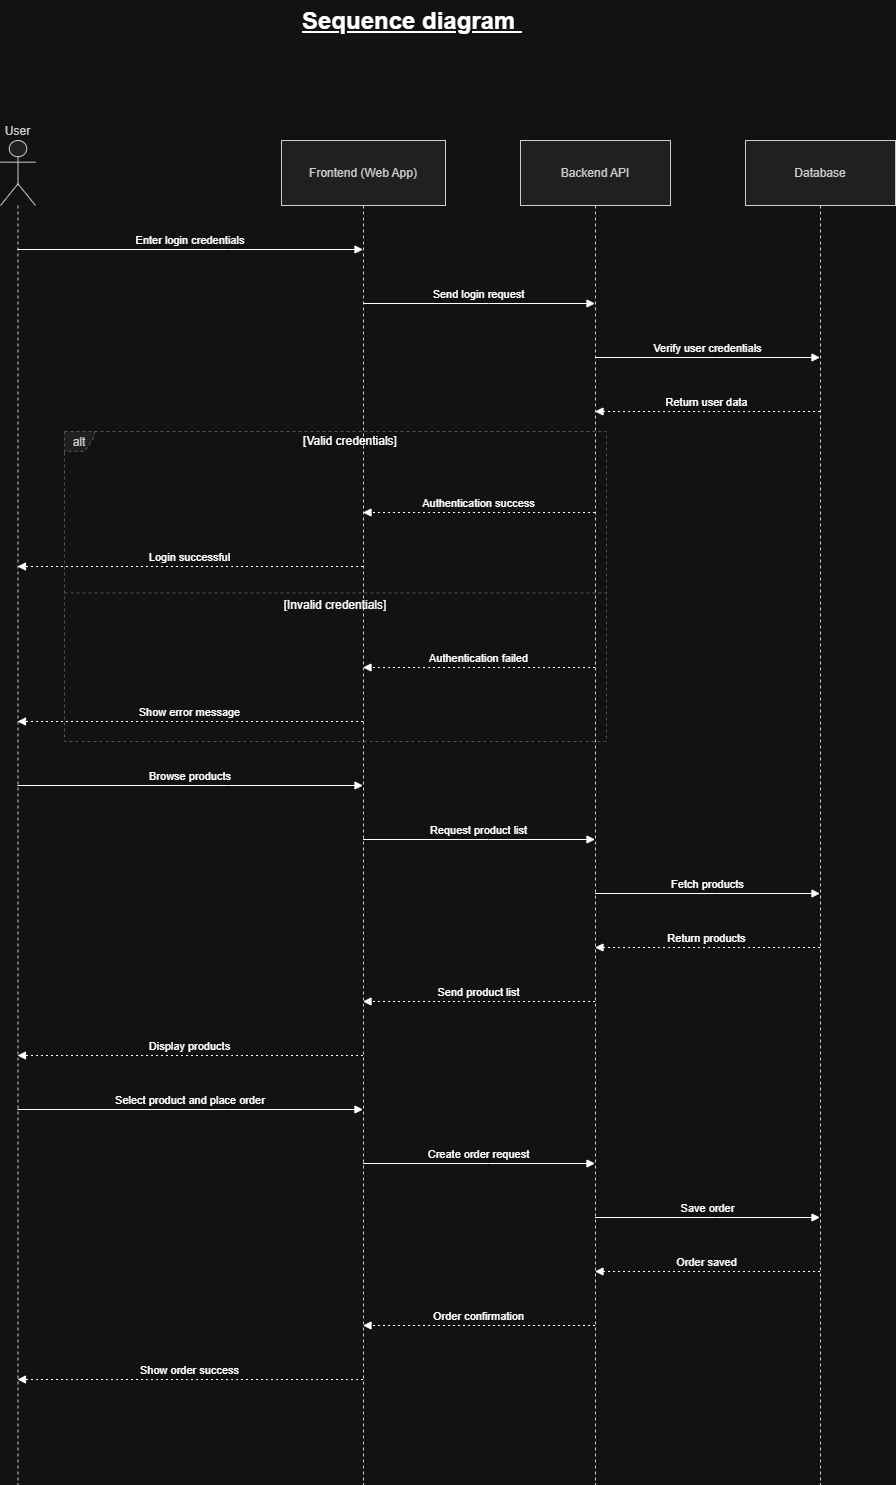

The diagram above was exported from draw.io. Its source (the exported page's mxGraphModel, read from the mxfile embedded in the PNG):
<mxGraphModel dx="1042" dy="1731" grid="1" gridSize="10" guides="1" tooltips="1" connect="1" arrows="1" fold="1" page="1" pageScale="1" pageWidth="827" pageHeight="1169" math="0" shadow="0">
  <root>
    <mxCell id="0" />
    <mxCell id="1" parent="0" />
    <mxCell id="y2-LJw6VPifymbnkjfQe-1" parent="1" style="shape=umlLifeline;perimeter=lifelinePerimeter;whiteSpace=wrap;container=1;dropTarget=0;collapsible=0;recursiveResize=0;outlineConnect=0;portConstraint=eastwest;newEdgeStyle={&quot;edgeStyle&quot;:&quot;elbowEdgeStyle&quot;,&quot;elbow&quot;:&quot;vertical&quot;,&quot;curved&quot;:0,&quot;rounded&quot;:0};participant=umlActor;verticalAlign=bottom;labelPosition=center;verticalLabelPosition=top;align=center;size=65;fillColor=light-dark(#eeeeee,#1f2020);strokeColor=light-dark(#999999,#cccccc);fontColor=light-dark(#333333,#cccccc);" value="User" vertex="1">
      <mxGeometry height="1344" width="35" x="20" y="20" as="geometry" />
    </mxCell>
    <mxCell id="y2-LJw6VPifymbnkjfQe-2" parent="1" style="shape=umlLifeline;perimeter=lifelinePerimeter;whiteSpace=wrap;container=1;dropTarget=0;collapsible=0;recursiveResize=0;outlineConnect=0;portConstraint=eastwest;newEdgeStyle={&quot;edgeStyle&quot;:&quot;elbowEdgeStyle&quot;,&quot;elbow&quot;:&quot;vertical&quot;,&quot;curved&quot;:0,&quot;rounded&quot;:0};size=65;fillColor=light-dark(#eeeeee,#1f2020);strokeColor=light-dark(#999999,#cccccc);fontColor=light-dark(#333333,#cccccc);" value="Frontend (Web App)" vertex="1">
      <mxGeometry height="1344" width="164" x="301" y="20" as="geometry" />
    </mxCell>
    <mxCell id="y2-LJw6VPifymbnkjfQe-3" parent="1" style="shape=umlLifeline;perimeter=lifelinePerimeter;whiteSpace=wrap;container=1;dropTarget=0;collapsible=0;recursiveResize=0;outlineConnect=0;portConstraint=eastwest;newEdgeStyle={&quot;edgeStyle&quot;:&quot;elbowEdgeStyle&quot;,&quot;elbow&quot;:&quot;vertical&quot;,&quot;curved&quot;:0,&quot;rounded&quot;:0};size=65;fillColor=light-dark(#eeeeee,#1f2020);strokeColor=light-dark(#999999,#cccccc);fontColor=light-dark(#333333,#cccccc);" value="Backend API" vertex="1">
      <mxGeometry height="1344" width="150" x="540" y="20" as="geometry" />
    </mxCell>
    <mxCell id="y2-LJw6VPifymbnkjfQe-4" parent="1" style="shape=umlLifeline;perimeter=lifelinePerimeter;whiteSpace=wrap;container=1;dropTarget=0;collapsible=0;recursiveResize=0;outlineConnect=0;portConstraint=eastwest;newEdgeStyle={&quot;edgeStyle&quot;:&quot;elbowEdgeStyle&quot;,&quot;elbow&quot;:&quot;vertical&quot;,&quot;curved&quot;:0,&quot;rounded&quot;:0};size=65;fillColor=light-dark(#eeeeee,#1f2020);strokeColor=light-dark(#999999,#cccccc);fontColor=light-dark(#333333,#cccccc);" value="Database" vertex="1">
      <mxGeometry height="1344" width="150" x="765" y="20" as="geometry" />
    </mxCell>
    <mxCell id="y2-LJw6VPifymbnkjfQe-5" parent="1" style="shape=umlFrame;dashed=1;pointerEvents=0;dropTarget=0;strokeColor=#B3B3B3;height=20;width=30;fillColor=light-dark(#eeeeee,#1f2020);fontColor=light-dark(#333333,#cccccc);" value="alt" vertex="1">
      <mxGeometry height="310" width="542" x="84" y="311" as="geometry" />
    </mxCell>
    <mxCell id="y2-LJw6VPifymbnkjfQe-6" parent="y2-LJw6VPifymbnkjfQe-5" style="text;strokeColor=none;fillColor=none;align=center;verticalAlign=middle;whiteSpace=wrap;" value="[Valid credentials]" vertex="1">
      <mxGeometry height="20" width="512" x="30" as="geometry" />
    </mxCell>
    <mxCell id="y2-LJw6VPifymbnkjfQe-7" parent="y2-LJw6VPifymbnkjfQe-5" style="shape=line;dashed=1;whiteSpace=wrap;verticalAlign=top;labelPosition=center;verticalLabelPosition=middle;align=center;strokeColor=#B3B3B3;" value="[Invalid credentials]" vertex="1">
      <mxGeometry height="3" width="542" y="160" as="geometry" />
    </mxCell>
    <mxCell id="y2-LJw6VPifymbnkjfQe-8" edge="1" parent="1" source="y2-LJw6VPifymbnkjfQe-1" style="verticalAlign=bottom;edgeStyle=elbowEdgeStyle;elbow=vertical;curved=0;rounded=0;endArrow=block;" target="y2-LJw6VPifymbnkjfQe-2" value="Enter login credentials">
      <mxGeometry relative="1" as="geometry">
        <Array as="points">
          <mxPoint x="248" y="129" />
        </Array>
      </mxGeometry>
    </mxCell>
    <mxCell id="y2-LJw6VPifymbnkjfQe-9" edge="1" parent="1" source="y2-LJw6VPifymbnkjfQe-2" style="verticalAlign=bottom;edgeStyle=elbowEdgeStyle;elbow=vertical;curved=0;rounded=0;endArrow=block;" target="y2-LJw6VPifymbnkjfQe-3" value="Send login request">
      <mxGeometry relative="1" as="geometry">
        <Array as="points">
          <mxPoint x="508" y="183" />
        </Array>
      </mxGeometry>
    </mxCell>
    <mxCell id="y2-LJw6VPifymbnkjfQe-10" edge="1" parent="1" source="y2-LJw6VPifymbnkjfQe-3" style="verticalAlign=bottom;edgeStyle=elbowEdgeStyle;elbow=vertical;curved=0;rounded=0;endArrow=block;" target="y2-LJw6VPifymbnkjfQe-4" value="Verify user credentials">
      <mxGeometry relative="1" as="geometry">
        <Array as="points">
          <mxPoint x="736" y="237" />
        </Array>
      </mxGeometry>
    </mxCell>
    <mxCell id="y2-LJw6VPifymbnkjfQe-11" edge="1" parent="1" source="y2-LJw6VPifymbnkjfQe-4" style="verticalAlign=bottom;edgeStyle=elbowEdgeStyle;elbow=vertical;curved=0;rounded=0;dashed=1;dashPattern=2 3;endArrow=block;" target="y2-LJw6VPifymbnkjfQe-3" value="Return user data">
      <mxGeometry relative="1" as="geometry">
        <Array as="points">
          <mxPoint x="739" y="291" />
        </Array>
      </mxGeometry>
    </mxCell>
    <mxCell id="y2-LJw6VPifymbnkjfQe-12" edge="1" parent="1" source="y2-LJw6VPifymbnkjfQe-3" style="verticalAlign=bottom;edgeStyle=elbowEdgeStyle;elbow=vertical;curved=0;rounded=0;dashed=1;dashPattern=2 3;endArrow=block;" target="y2-LJw6VPifymbnkjfQe-2" value="Authentication success">
      <mxGeometry relative="1" as="geometry">
        <Array as="points">
          <mxPoint x="511" y="392" />
        </Array>
      </mxGeometry>
    </mxCell>
    <mxCell id="y2-LJw6VPifymbnkjfQe-13" edge="1" parent="1" source="y2-LJw6VPifymbnkjfQe-2" style="verticalAlign=bottom;edgeStyle=elbowEdgeStyle;elbow=vertical;curved=0;rounded=0;dashed=1;dashPattern=2 3;endArrow=block;" target="y2-LJw6VPifymbnkjfQe-1" value="Login successful">
      <mxGeometry relative="1" as="geometry">
        <Array as="points">
          <mxPoint x="251" y="446" />
        </Array>
      </mxGeometry>
    </mxCell>
    <mxCell id="y2-LJw6VPifymbnkjfQe-14" edge="1" parent="1" source="y2-LJw6VPifymbnkjfQe-3" style="verticalAlign=bottom;edgeStyle=elbowEdgeStyle;elbow=vertical;curved=0;rounded=0;dashed=1;dashPattern=2 3;endArrow=block;" target="y2-LJw6VPifymbnkjfQe-2" value="Authentication failed">
      <mxGeometry relative="1" as="geometry">
        <Array as="points">
          <mxPoint x="511" y="547" />
        </Array>
      </mxGeometry>
    </mxCell>
    <mxCell id="y2-LJw6VPifymbnkjfQe-15" edge="1" parent="1" source="y2-LJw6VPifymbnkjfQe-2" style="verticalAlign=bottom;edgeStyle=elbowEdgeStyle;elbow=vertical;curved=0;rounded=0;dashed=1;dashPattern=2 3;endArrow=block;" target="y2-LJw6VPifymbnkjfQe-1" value="Show error message">
      <mxGeometry relative="1" as="geometry">
        <Array as="points">
          <mxPoint x="251" y="601" />
        </Array>
      </mxGeometry>
    </mxCell>
    <mxCell id="y2-LJw6VPifymbnkjfQe-16" edge="1" parent="1" source="y2-LJw6VPifymbnkjfQe-1" style="verticalAlign=bottom;edgeStyle=elbowEdgeStyle;elbow=vertical;curved=0;rounded=0;endArrow=block;" target="y2-LJw6VPifymbnkjfQe-2" value="Browse products">
      <mxGeometry relative="1" as="geometry">
        <Array as="points">
          <mxPoint x="248" y="665" />
        </Array>
      </mxGeometry>
    </mxCell>
    <mxCell id="y2-LJw6VPifymbnkjfQe-17" edge="1" parent="1" source="y2-LJw6VPifymbnkjfQe-2" style="verticalAlign=bottom;edgeStyle=elbowEdgeStyle;elbow=vertical;curved=0;rounded=0;endArrow=block;" target="y2-LJw6VPifymbnkjfQe-3" value="Request product list">
      <mxGeometry relative="1" as="geometry">
        <Array as="points">
          <mxPoint x="508" y="719" />
        </Array>
      </mxGeometry>
    </mxCell>
    <mxCell id="y2-LJw6VPifymbnkjfQe-18" edge="1" parent="1" source="y2-LJw6VPifymbnkjfQe-3" style="verticalAlign=bottom;edgeStyle=elbowEdgeStyle;elbow=vertical;curved=0;rounded=0;endArrow=block;" target="y2-LJw6VPifymbnkjfQe-4" value="Fetch products">
      <mxGeometry relative="1" as="geometry">
        <Array as="points">
          <mxPoint x="736" y="773" />
        </Array>
      </mxGeometry>
    </mxCell>
    <mxCell id="y2-LJw6VPifymbnkjfQe-19" edge="1" parent="1" source="y2-LJw6VPifymbnkjfQe-4" style="verticalAlign=bottom;edgeStyle=elbowEdgeStyle;elbow=vertical;curved=0;rounded=0;dashed=1;dashPattern=2 3;endArrow=block;" target="y2-LJw6VPifymbnkjfQe-3" value="Return products">
      <mxGeometry relative="1" as="geometry">
        <Array as="points">
          <mxPoint x="739" y="827" />
        </Array>
      </mxGeometry>
    </mxCell>
    <mxCell id="y2-LJw6VPifymbnkjfQe-20" edge="1" parent="1" source="y2-LJw6VPifymbnkjfQe-3" style="verticalAlign=bottom;edgeStyle=elbowEdgeStyle;elbow=vertical;curved=0;rounded=0;dashed=1;dashPattern=2 3;endArrow=block;" target="y2-LJw6VPifymbnkjfQe-2" value="Send product list">
      <mxGeometry relative="1" as="geometry">
        <Array as="points">
          <mxPoint x="511" y="881" />
        </Array>
      </mxGeometry>
    </mxCell>
    <mxCell id="y2-LJw6VPifymbnkjfQe-21" edge="1" parent="1" source="y2-LJw6VPifymbnkjfQe-2" style="verticalAlign=bottom;edgeStyle=elbowEdgeStyle;elbow=vertical;curved=0;rounded=0;dashed=1;dashPattern=2 3;endArrow=block;" target="y2-LJw6VPifymbnkjfQe-1" value="Display products">
      <mxGeometry relative="1" as="geometry">
        <Array as="points">
          <mxPoint x="251" y="935" />
        </Array>
      </mxGeometry>
    </mxCell>
    <mxCell id="y2-LJw6VPifymbnkjfQe-22" edge="1" parent="1" source="y2-LJw6VPifymbnkjfQe-1" style="verticalAlign=bottom;edgeStyle=elbowEdgeStyle;elbow=vertical;curved=0;rounded=0;endArrow=block;" target="y2-LJw6VPifymbnkjfQe-2" value="Select product and place order">
      <mxGeometry relative="1" as="geometry">
        <Array as="points">
          <mxPoint x="248" y="989" />
        </Array>
      </mxGeometry>
    </mxCell>
    <mxCell id="y2-LJw6VPifymbnkjfQe-23" edge="1" parent="1" source="y2-LJw6VPifymbnkjfQe-2" style="verticalAlign=bottom;edgeStyle=elbowEdgeStyle;elbow=vertical;curved=0;rounded=0;endArrow=block;" target="y2-LJw6VPifymbnkjfQe-3" value="Create order request">
      <mxGeometry relative="1" as="geometry">
        <Array as="points">
          <mxPoint x="508" y="1043" />
        </Array>
      </mxGeometry>
    </mxCell>
    <mxCell id="y2-LJw6VPifymbnkjfQe-24" edge="1" parent="1" source="y2-LJw6VPifymbnkjfQe-3" style="verticalAlign=bottom;edgeStyle=elbowEdgeStyle;elbow=vertical;curved=0;rounded=0;endArrow=block;" target="y2-LJw6VPifymbnkjfQe-4" value="Save order">
      <mxGeometry relative="1" as="geometry">
        <Array as="points">
          <mxPoint x="736" y="1097" />
        </Array>
      </mxGeometry>
    </mxCell>
    <mxCell id="y2-LJw6VPifymbnkjfQe-25" edge="1" parent="1" source="y2-LJw6VPifymbnkjfQe-4" style="verticalAlign=bottom;edgeStyle=elbowEdgeStyle;elbow=vertical;curved=0;rounded=0;dashed=1;dashPattern=2 3;endArrow=block;" target="y2-LJw6VPifymbnkjfQe-3" value="Order saved">
      <mxGeometry relative="1" as="geometry">
        <Array as="points">
          <mxPoint x="739" y="1151" />
        </Array>
      </mxGeometry>
    </mxCell>
    <mxCell id="y2-LJw6VPifymbnkjfQe-26" edge="1" parent="1" source="y2-LJw6VPifymbnkjfQe-3" style="verticalAlign=bottom;edgeStyle=elbowEdgeStyle;elbow=vertical;curved=0;rounded=0;dashed=1;dashPattern=2 3;endArrow=block;" target="y2-LJw6VPifymbnkjfQe-2" value="Order confirmation">
      <mxGeometry relative="1" as="geometry">
        <Array as="points">
          <mxPoint x="511" y="1205" />
        </Array>
      </mxGeometry>
    </mxCell>
    <mxCell id="y2-LJw6VPifymbnkjfQe-27" edge="1" parent="1" source="y2-LJw6VPifymbnkjfQe-2" style="verticalAlign=bottom;edgeStyle=elbowEdgeStyle;elbow=vertical;curved=0;rounded=0;dashed=1;dashPattern=2 3;endArrow=block;" target="y2-LJw6VPifymbnkjfQe-1" value="Show order success">
      <mxGeometry relative="1" as="geometry">
        <Array as="points">
          <mxPoint x="251" y="1259" />
        </Array>
      </mxGeometry>
    </mxCell>
    <mxCell id="y2-LJw6VPifymbnkjfQe-28" parent="1" style="text;html=1;whiteSpace=wrap;overflow=hidden;rounded=0;" value="&lt;h1 style=&quot;margin-top: 0px;&quot;&gt;&lt;u&gt;Sequence diagram&amp;nbsp;&lt;/u&gt;&lt;/h1&gt;" vertex="1">
      <mxGeometry height="40" width="290" x="320" y="-120" as="geometry" />
    </mxCell>
  </root>
</mxGraphModel>